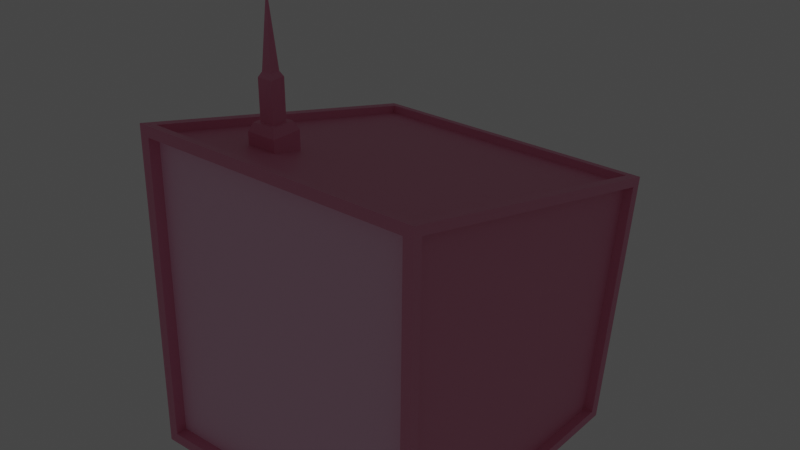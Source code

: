 # Source: gedung2.blend  (saved by Blender 2.91.10; exported with 4.5.12 LTS)
import bpy
from mathutils import Matrix  # noqa: F401  (used for matrix-valued properties, if any)

bpy.ops.wm.read_factory_settings(use_empty=True)
scene = bpy.context.scene
scene.name = 'Scene'

# ---- collections
col_gedung_warna = bpy.data.collections.new('gedung warna'); scene.collection.children.link(col_gedung_warna)

# ---- materials (node trees are filled in below, after node groups)
mat_bahan_013 = bpy.data.materials.new('Bahan.013')
mat_bahan_013.use_transparent_shadow = False
mat_bahan_014 = bpy.data.materials.new('Bahan.014')
mat_bahan_014.use_transparent_shadow = False
mat_bahan_015 = bpy.data.materials.new('Bahan.015')
mat_bahan_015.use_transparent_shadow = False

# ---- material node trees
mat_bahan_013.use_nodes = True; mat_bahan_013.node_tree.nodes.clear()
_N = mat_bahan_013.node_tree.nodes; _L = mat_bahan_013.node_tree.links
n0 = _N.new('ShaderNodeBsdfPrincipled'); n0.name = 'Principled BSDF'; n0.location = (10, 300)
n0.distribution = 'GGX'
n0.subsurface_method = 'BURLEY'
n0.inputs[0].default_value = (0.8, 0.2843, 0.4307, 1.0)
n0.inputs[3].default_value = 1.45
n0.inputs[27].default_value = (0.0, 0.0, 0.0, 1.0)
n0.inputs[28].default_value = 1.0
n1 = _N.new('ShaderNodeOutputMaterial'); n1.name = 'Material Output'; n1.location = (300, 300)
_L.new(n0.outputs[0], n1.inputs[0])
n1.is_active_output = True
mat_bahan_014.use_nodes = True; mat_bahan_014.node_tree.nodes.clear()
_N = mat_bahan_014.node_tree.nodes; _L = mat_bahan_014.node_tree.links
n0 = _N.new('ShaderNodeBsdfPrincipled'); n0.name = 'Principled BSDF'; n0.location = (10, 300)
n0.distribution = 'GGX'
n0.subsurface_method = 'BURLEY'
n0.inputs[0].default_value = (0.2409, 0.5053, 0.8, 1.0)
n0.inputs[3].default_value = 1.45
n0.inputs[27].default_value = (0.0, 0.0, 0.0, 1.0)
n0.inputs[28].default_value = 1.0
n1 = _N.new('ShaderNodeOutputMaterial'); n1.name = 'Material Output'; n1.location = (300, 300)
_L.new(n0.outputs[0], n1.inputs[0])
n1.is_active_output = True
mat_bahan_015.use_nodes = True; mat_bahan_015.node_tree.nodes.clear()
_N = mat_bahan_015.node_tree.nodes; _L = mat_bahan_015.node_tree.links
n0 = _N.new('ShaderNodeBsdfPrincipled'); n0.name = 'Principled BSDF'; n0.location = (10, 300)
n0.distribution = 'GGX'
n0.subsurface_method = 'BURLEY'
n0.inputs[0].default_value = (0.9699, 0.5801, 0.771, 1.0)
n0.inputs[3].default_value = 1.45
n0.inputs[27].default_value = (0.0, 0.0, 0.0, 1.0)
n0.inputs[28].default_value = 1.0
n1 = _N.new('ShaderNodeOutputMaterial'); n1.name = 'Material Output'; n1.location = (300, 300)
_L.new(n0.outputs[0], n1.inputs[0])
n1.is_active_output = True

# ---- world
world_world = bpy.data.worlds.new('World'); scene.world = world_world
world_world.use_nodes = True; world_world.node_tree.nodes.clear()
_N = world_world.node_tree.nodes; _L = world_world.node_tree.links
n0 = _N.new('ShaderNodeOutputWorld'); n0.name = 'World Output'; n0.location = (300, 300)
n1 = _N.new('ShaderNodeBackground'); n1.name = 'Background'; n1.location = (10, 300)
n1.inputs[0].default_value = (0.05088, 0.05088, 0.05088, 1.0)
_L.new(n1.outputs[0], n0.inputs[0])
n0.is_active_output = True
world_world.color = (0.05088, 0.05088, 0.05088)
world_world.use_sun_shadow = False
world_world.sun_shadow_jitter_overblur = 0.0

# ---- lights
light_point = bpy.data.lights.new('Point', 'POINT')
light_point.transmission_factor = 0.0
light_point.energy = 5000.0
light_point.shadow_soft_size = 0.25
light_point.shadow_maximum_resolution = 0.006
light_point.use_absolute_resolution = True

# ---- meshes
me_cube_021 = bpy.data.meshes.new('Cube.021')
me_cube_021.from_pydata([(-1.0, -1.0, -1.0), (-1.0, -1.0, 1.0), (-1.0, 1.0, -1.0), (-1.0, 1.0, 1.0), (1.0, -1.0, -1.0), (1.0, -1.0, 1.0), (1.0, 1.0, -1.0), (1.0, 1.0, 1.0), (-0.7648, -0.7648, 1.55), (-0.7648, 0.7648, 1.55), (0.7648, 0.7648, 1.55), (0.7648, -0.7648, 1.55), (-0.4968, -0.4968, 1.55), (-0.4968, 0.4968, 1.55), (0.4968, 0.4968, 1.55), (0.4968, -0.4968, 1.55), (-0.4968, -0.4968, 4.188), (-0.4968, 0.4968, 4.188), (0.4968, 0.4968, 4.188), (0.4968, -0.4968, 4.188), (-0.3253, -0.3253, 4.516), (-0.3253, 0.3253, 4.516), (0.3253, 0.3253, 4.516), (0.3253, -0.3253, 4.516), (-0.04765, -0.04765, 8.632), (-0.04765, 0.04765, 8.632), (0.04765, 0.04765, 8.632), (0.04765, -0.04765, 8.632), (-5.022, -5.447, -19.97), (-5.022, -5.127, 1.746), (-5.022, 13.64, -19.97), (-5.022, 16.21, -3.52), (14.06, -5.447, -19.97), (14.06, -5.127, 1.746), (14.06, 13.64, -19.97), (14.06, 16.21, -3.52), (-4.44, -4.476, 1.585), (-4.44, 15.56, -3.36), (13.48, 15.56, -3.36), (13.48, -4.476, 1.585), (-4.44, -4.603, 1.072), (-4.44, 15.43, -3.872), (13.48, 15.43, -3.872), (13.48, -4.603, 1.072), (14.06, 15.49, -3.953), (14.06, 13.08, -19.37), (14.06, -4.804, -19.37), (14.06, -4.504, 0.9833), (13.47, 15.49, -3.953), (13.47, 13.08, -19.37), (13.47, -4.804, -19.37), (13.47, -4.504, 0.9833), (-4.394, 16.12, -4.062), (-4.394, 13.72, -19.43), (13.43, 13.72, -19.43), (13.43, 16.12, -4.062), (-4.394, 15.5, -3.965), (-4.394, 13.1, -19.33), (13.43, 13.1, -19.33), (13.43, 15.5, -3.965), (-5.022, 13.06, -19.35), (-5.022, -4.782, -19.35), (-5.022, -4.482, 0.9562), (-5.022, 15.47, -3.968), (-4.414, 13.06, -19.35), (-4.414, -4.782, -19.35), (-4.414, -4.482, 0.9562), (-4.414, 15.47, -3.968), (-4.4, -5.437, -19.26), (-4.4, -5.137, 1.038), (13.44, -5.137, 1.038), (13.44, -5.437, -19.26), (-4.4, -4.719, -19.27), (-4.4, -4.42, 1.027), (13.44, -4.42, 1.027), (13.44, -4.719, -19.27)], [], [(0, 1, 3, 2), (2, 3, 7, 6), (6, 7, 5, 4), (4, 5, 1, 0), (2, 6, 4, 0), (1, 5, 11, 8), (8, 11, 15, 12), (7, 3, 9, 10), (5, 7, 10, 11), (3, 1, 8, 9), (15, 14, 18, 19), (10, 9, 13, 14), (11, 10, 14, 15), (9, 8, 12, 13), (16, 19, 23, 20), (13, 12, 16, 17), (12, 15, 19, 16), (14, 13, 17, 18), (22, 21, 25, 26), (18, 17, 21, 22), (19, 18, 22, 23), (17, 16, 20, 21), (26, 25, 24, 27), (23, 22, 26, 27), (21, 20, 24, 25), (20, 23, 27, 24), (31, 30, 60, 63), (31, 35, 55, 52), (32, 34, 45, 46), (29, 28, 68, 69), (30, 34, 32, 28), (35, 31, 37, 38), (39, 38, 42, 43), (33, 35, 38, 39), (31, 29, 36, 37), (29, 33, 39, 36), (42, 41, 40, 43), (37, 36, 40, 41), (36, 39, 43, 40), (38, 37, 41, 42), (46, 45, 49, 50), (35, 33, 47, 44), (34, 35, 44, 45), (33, 32, 46, 47), (49, 48, 51, 50), (44, 47, 51, 48), (45, 44, 48, 49), (47, 46, 50, 51), (55, 54, 58, 59), (30, 31, 52, 53), (35, 34, 54, 55), (34, 30, 53, 54), (57, 56, 59, 58), (54, 53, 57, 58), (52, 55, 59, 56), (53, 52, 56, 57), (62, 63, 67, 66), (28, 29, 62, 61), (29, 31, 63, 62), (30, 28, 61, 60), (65, 66, 67, 64), (60, 61, 65, 64), (63, 60, 64, 67), (61, 62, 66, 65), (68, 71, 75, 72), (28, 32, 71, 68), (33, 29, 69, 70), (32, 33, 70, 71), (75, 74, 73, 72), (69, 68, 72, 73), (70, 69, 73, 74), (71, 70, 74, 75)])
me_cube_021.polygons.foreach_set('material_index', [0, 0, 0, 0, 0, 0, 0, 0, 0, 0, 0, 0, 0, 0, 0, 0, 0, 0, 0, 0, 0, 0, 0, 0, 0, 0, 0, 0, 0, 0, 0, 0, 0, 0, 0, 0, 0, 0, 0, 0, 0, 0, 0, 0, 0, 0, 0, 0, 0, 0, 0, 0, 0, 0, 0, 0, 0, 0, 0, 0, 0, 0, 0, 0, 0, 0, 0, 0, 2, 0, 0, 0])
me_cube_021.materials.append(mat_bahan_013)
me_cube_021.materials.append(mat_bahan_014)
me_cube_021.materials.append(mat_bahan_015)
me_cube_021.use_remesh_fix_poles = True
me_cube_021.use_remesh_preserve_attributes = False
me_cube_021.use_mirror_vertex_groups = False
me_cube_021.update()

# ---- objects
ob_point = bpy.data.objects.new('Point', light_point)
ob_gedung_trapesium_001 = bpy.data.objects.new('gedung trapesium.001', me_cube_021)

# ---- transforms, parenting, visibility, modifiers, constraints
ob_point.location = (-42.78, -17.99, 26.2)
ob_point.lineart.crease_threshold = 0.0
ob_gedung_trapesium_001.location = (-12.79, -18.48, 64.96)
ob_gedung_trapesium_001.scale = (3.265, 3.265, 3.167)
ob_gedung_trapesium_001.lineart.crease_threshold = 0.0

# ---- collection membership
scene.collection.objects.link(ob_point)
col_gedung_warna.objects.link(ob_gedung_trapesium_001)

# ---- scene / render settings (as saved in the file)
scene.frame_start = 1; scene.frame_end = 250; scene.frame_set(222)
scene.render.engine = 'BLENDER_EEVEE_NEXT'
scene.render.stamp_foreground = (0.8, 0.3193, 0.4916, 1.0)
scene.cycles.use_denoising = False
scene.cycles.samples = 128
scene.cycles.sampling_pattern = 'TABULATED_SOBOL'
scene.cycles.use_adaptive_sampling = False
scene.cycles.use_light_tree = False
scene.view_settings.view_transform = 'Filmic'
bpy.context.view_layer.update()

# ---- added for rendering (the .blend has no active camera): camera
cam_auto = bpy.data.cameras.new('AutoCamera')
cam_auto.lens = 50.0
cam_auto.sensor_width = 36.0
cam_auto.clip_end = 2122.41
ob_auto_camera = bpy.data.objects.new('AutoCamera', cam_auto)
scene.collection.objects.link(ob_auto_camera)
ob_auto_camera.location = (122.897, -146.041, 143.757)
ob_auto_camera.rotation_euler = (1.09748, -7.21219e-08, 0.694738)
scene.camera = ob_auto_camera
bpy.context.view_layer.update()
